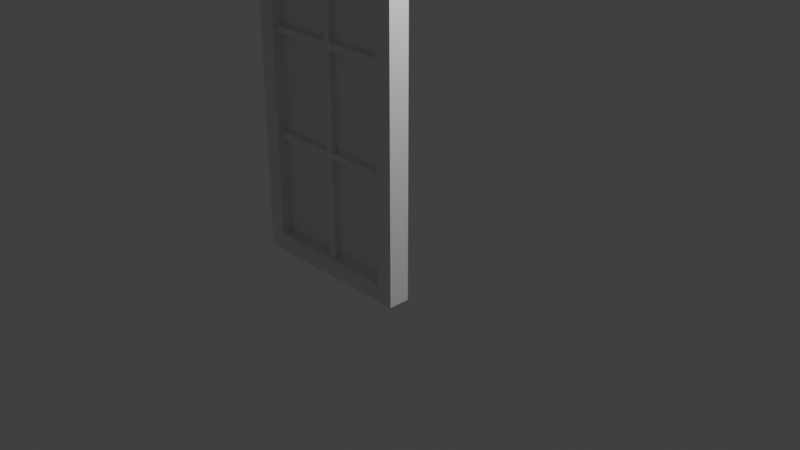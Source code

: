 # Source: multidecor_window_door_with_thin_slats_activated.blend  (saved by Blender 3.0.42; exported with 4.5.12 LTS)
import bpy
from mathutils import Matrix  # noqa: F401  (used for matrix-valued properties, if any)

bpy.ops.wm.read_factory_settings(use_empty=True)
scene = bpy.context.scene
scene.name = 'Scene'

# ---- collections
col_collection = bpy.data.collections.new('Collection'); scene.collection.children.link(col_collection)

# ---- materials (node trees are filled in below, after node groups)
mat_material = bpy.data.materials.new('Material')
mat_material.alpha_threshold = 0.0
mat_material.use_transparent_shadow = False
mat_material.line_color = (0.0, 0.0, 0.0, 1.0)
mat_material_004 = bpy.data.materials.new('Material.004')
mat_material_004.use_transparent_shadow = False

# ---- material node trees
mat_material.use_nodes = True; mat_material.node_tree.nodes.clear()
_N = mat_material.node_tree.nodes; _L = mat_material.node_tree.links
n0 = _N.new('ShaderNodeOutputMaterial'); n0.name = 'Material Output'; n0.location = (300, 300)
n1 = _N.new('ShaderNodeBsdfPrincipled'); n1.name = 'Principled BSDF'; n1.location = (10, 300)
n1.distribution = 'GGX'
n1.subsurface_method = 'RANDOM_WALK_SKIN'
n1.inputs[2].default_value = 0.4
n1.inputs[3].default_value = 1.45
n1.inputs[27].default_value = (0.0, 0.0, 0.0, 1.0)
n1.inputs[28].default_value = 1.0
_L.new(n1.outputs[0], n0.inputs[0])
n0.is_active_output = True
mat_material_004.use_nodes = True; mat_material_004.node_tree.nodes.clear()
_N = mat_material_004.node_tree.nodes; _L = mat_material_004.node_tree.links
n0 = _N.new('ShaderNodeBsdfPrincipled'); n0.name = 'Principled BSDF'; n0.location = (10, 300)
n0.distribution = 'GGX'
n0.subsurface_method = 'RANDOM_WALK_SKIN'
n0.inputs[3].default_value = 1.45
n0.inputs[27].default_value = (0.0, 0.0, 0.0, 1.0)
n0.inputs[28].default_value = 1.0
n1 = _N.new('ShaderNodeOutputMaterial'); n1.name = 'Material Output'; n1.location = (300, 300)
_L.new(n0.outputs[0], n1.inputs[0])
n1.is_active_output = True

# ---- world
world_world = bpy.data.worlds.new('World'); scene.world = world_world
world_world.use_nodes = True; world_world.node_tree.nodes.clear()
_N = world_world.node_tree.nodes; _L = world_world.node_tree.links
n0 = _N.new('ShaderNodeOutputWorld'); n0.name = 'World Output'; n0.location = (300, 300)
n1 = _N.new('ShaderNodeBackground'); n1.name = 'Background'; n1.location = (10, 300)
n1.inputs[0].default_value = (0.05088, 0.05088, 0.05088, 1.0)
_L.new(n1.outputs[0], n0.inputs[0])
n0.is_active_output = True
world_world.color = (0.05088, 0.05088, 0.05088)
world_world.use_sun_shadow = False
world_world.sun_shadow_jitter_overblur = 0.0

# ---- cameras
cam_camera = bpy.data.cameras.new('Camera')
cam_camera.clip_end = 100.0
cam_camera.ortho_scale = 7.314

# ---- lights
light_light = bpy.data.lights.new('Light', 'POINT')
light_light.transmission_factor = 0.0
light_light.energy = 1000.0
light_light.shadow_soft_size = 0.1
light_light.shadow_maximum_resolution = 0.006
light_light.use_absolute_resolution = True

# ---- meshes
me_cube = bpy.data.meshes.new('Cube')
me_cube.from_pydata([(-2.0, -0.125, 3.0), (-2.0, -0.125, -1.0), (-2.0, 0.125, 3.0), (-2.0, 0.125, -1.0), (1.093e-08, -0.125, 3.0), (1.093e-08, -0.125, -1.0), (-1.093e-08, 0.125, 3.0), (-1.093e-08, 0.125, -1.0), (-1.8, -0.125, 2.8), (-1.8, -0.125, -0.8), (-1.8, 0.125, 2.8), (-1.8, 0.125, -0.8), (-0.2, -0.125, 2.8), (-0.2, -0.125, -0.8), (-0.2, 0.125, 2.8), (-0.2, 0.125, -0.8), (-0.2, -1.748e-08, -0.8), (-1.8, -1.574e-07, 2.8), (-0.2, -1.748e-08, 2.8), (-1.8, -1.574e-07, -0.8), (-1.965, 0.125, 0.9067), (-1.965, 0.175, 0.9067), (-1.835, 0.125, 0.9067), (-1.835, 0.175, 0.9067), (-1.965, 0.125, 1.236), (-1.965, 0.175, 1.236), (-1.835, 0.125, 1.236), (-1.835, 0.175, 1.236), (-1.862, 0.2625, 1.034), (-1.862, 0.2625, 1.109), (-1.862, 0.175, 1.034), (-1.862, 0.175, 1.109), (-1.938, 0.2625, 1.034), (-1.938, 0.2625, 1.109), (-1.938, 0.175, 1.034), (-1.938, 0.175, 1.109), (-1.951, 0.2625, 0.6557), (-1.849, 0.2625, 0.6557), (-1.951, 0.2625, 1.137), (-1.849, 0.2625, 1.137), (-1.951, 0.3125, 0.6557), (-1.849, 0.3125, 0.6557), (-1.849, 0.3125, 1.137), (-1.951, 0.3125, 1.137), (-0.2, -1.748e-08, -0.8), (-1.8, -1.574e-07, 1.0), (-1.8, -1.574e-07, -0.8), (-1.04, -0.065, 1.0), (-1.04, -0.065, -0.8), (-0.96, -0.065, -0.8), (-0.96, 0.065, -0.8), (-1.04, 0.065, -0.8), (-1.04, -9.092e-08, -0.8), (-0.96, -8.393e-08, -0.8), (-0.2, 0.065, 0.44), (-0.2, 0.065, 0.36), (-0.2, -0.065, 0.36), (-0.2, -0.065, 0.44), (-0.2, -1.748e-08, 0.44), (-0.2, -1.748e-08, 0.36), (-1.8, -0.065, 0.44), (-1.8, -0.065, 0.36), (-1.8, 0.065, 0.36), (-1.8, 0.065, 0.44), (-1.8, -1.574e-07, 0.44), (-1.8, -1.574e-07, 0.36), (-1.04, -0.065, 0.44), (-1.04, 0.065, 0.44), (-1.04, -9.092e-08, 0.44), (-0.96, -8.393e-08, 0.44), (-0.96, -0.065, 0.44), (-0.96, 0.065, 0.44), (-1.04, -9.092e-08, 0.36), (-1.04, 0.065, 0.36), (-1.04, -0.065, 0.36), (-0.96, -8.393e-08, 0.36), (-0.96, -0.065, 0.36), (-0.96, 0.065, 0.36), (-0.2, -1.748e-08, 1.0), (-1.8, -1.574e-07, 2.8), (-0.2, -1.748e-08, 2.8), (-1.04, 0.065, 2.8), (-0.96, 0.065, 2.8), (-0.96, -0.065, 2.8), (-1.04, -0.065, 2.8), (-0.96, -8.393e-08, 2.8), (-1.04, -9.092e-08, 2.8), (-0.96, -0.065, 1.0), (-0.96, 0.065, 1.0), (-1.04, 0.065, 1.0), (-1.04, -9.092e-08, 1.0), (-0.96, -8.393e-08, 1.0), (-0.2, 0.065, 1.64), (-0.2, 0.065, 1.56), (-0.2, -0.065, 1.56), (-0.2, -0.065, 1.64), (-0.2, -1.748e-08, 1.64), (-0.2, -1.748e-08, 1.56), (-1.8, -0.065, 1.64), (-1.8, -0.065, 1.56), (-1.8, 0.065, 1.56), (-1.8, 0.065, 1.64), (-1.8, -1.574e-07, 1.64), (-1.8, -1.574e-07, 1.56), (-1.04, -0.065, 1.64), (-1.04, 0.065, 1.64), (-1.04, -9.092e-08, 1.64), (-0.96, -8.393e-08, 1.64), (-0.96, -0.065, 1.64), (-0.96, 0.065, 1.64), (-1.04, -9.092e-08, 1.56), (-1.04, 0.065, 1.56), (-1.04, -0.065, 1.56), (-0.96, -8.393e-08, 1.56), (-0.96, -0.065, 1.56), (-0.96, 0.065, 1.56)], [], [(0, 4, 6, 2), (16, 13, 12, 18), (7, 6, 4, 5), (5, 1, 3, 7), (1, 0, 2, 3), (17, 10, 14, 18), (16, 15, 11, 19), (19, 11, 10, 17), (6, 14, 10, 2), (7, 15, 14, 6), (3, 11, 15, 7), (2, 10, 11, 3), (0, 8, 12, 4), (1, 9, 8, 0), (5, 13, 9, 1), (4, 12, 13, 5), (9, 19, 17, 8), (13, 16, 19, 9), (8, 17, 18, 12), (15, 16, 18, 14), (20, 21, 23, 22), (22, 23, 27, 26), (26, 27, 25, 24), (24, 25, 21, 20), (27, 23, 21, 25), (28, 29, 31, 30), (34, 35, 33, 32), (30, 34, 32, 28), (35, 31, 29, 33), (38, 36, 37, 39), (43, 42, 41, 40), (39, 37, 41, 42), (38, 39, 42, 43), (36, 38, 43, 40), (37, 36, 40, 41), (64, 68, 67, 63), (60, 66, 68, 64), (68, 90, 89, 67), (66, 47, 90, 68), (58, 69, 70, 57), (54, 71, 69, 58), (71, 88, 91, 69), (69, 91, 87, 70), (62, 73, 72, 65), (65, 72, 74, 61), (72, 52, 48, 74), (73, 51, 52, 72), (56, 76, 75, 59), (59, 75, 77, 55), (75, 53, 50, 77), (76, 49, 53, 75), (61, 74, 66, 60), (87, 47, 66, 70), (56, 57, 70, 76), (49, 76, 74, 48), (76, 70, 66, 74), (88, 71, 67, 89), (55, 77, 71, 54), (62, 63, 67, 73), (50, 51, 73, 77), (71, 77, 73, 67), (68, 64, 45, 90), (69, 91, 78, 58), (72, 52, 46, 65), (75, 59, 44, 53), (102, 106, 105, 101), (98, 104, 106, 102), (106, 86, 81, 105), (104, 84, 86, 106), (96, 107, 108, 95), (92, 109, 107, 96), (109, 82, 85, 107), (107, 85, 83, 108), (100, 111, 110, 103), (103, 110, 112, 99), (110, 90, 47, 112), (111, 89, 90, 110), (94, 114, 113, 97), (97, 113, 115, 93), (113, 91, 88, 115), (114, 87, 91, 113), (99, 112, 104, 98), (83, 84, 104, 108), (94, 95, 108, 114), (87, 114, 112, 47), (114, 108, 104, 112), (82, 109, 105, 81), (93, 115, 109, 92), (100, 101, 105, 111), (88, 89, 111, 115), (109, 115, 111, 105), (106, 102, 79, 86), (107, 85, 80, 96), (110, 90, 45, 103), (113, 97, 78, 91)])
me_cube.polygons.foreach_set('material_index', [0, 0, 0, 0, 0, 0, 0, 0, 0, 0, 0, 0, 0, 0, 0, 0, 0, 0, 0, 0, 0, 0, 0, 0, 0, 0, 0, 0, 0, 0, 0, 0, 0, 0, 0, 0, 0, 0, 0, 0, 0, 0, 0, 0, 0, 0, 0, 0, 0, 0, 0, 0, 0, 0, 0, 0, 0, 0, 0, 0, 0, 1, 1, 1, 1, 0, 0, 0, 0, 0, 0, 0, 0, 0, 0, 0, 0, 0, 0, 0, 0, 0, 0, 0, 0, 0, 0, 0, 0, 0, 0, 1, 1, 1, 1])
_uv = me_cube.uv_layers.new(name='UVMap')
_uv.uv.foreach_set('vector', [0.4029, -0.1848, 0.4029, 0.1852, 0.3566, 0.1852, 0.3566, -0.1848, 0.7031, 0.8333, 0.7031, 0.8102, 0.03718, 0.8102, 0.03718, 0.8333, 0.7401, 0.8935, 0.0001818, 0.8935, 0.0001817, 0.9397, 0.7401, 0.9397, 0.5235, 0.1852, 0.5235, -0.1848, 0.5697, -0.1848, 0.5697, 0.1852, 0.7401, 0.7728, 0.0001814, 0.7728, 0.0001814, 0.7266, 0.7401, 0.7266, 0.463, -0.1478, 0.4861, -0.1478, 0.4861, 0.1482, 0.463, 0.1482, 0.4634, 0.1482, 0.4402, 0.1482, 0.4402, -0.1478, 0.4634, -0.1478, 0.7031, 0.833, 0.7031, 0.8561, 0.03718, 0.8561, 0.03718, 0.833, 0.4029, 0.1852, 0.4399, 0.1482, 0.4399, -0.1478, 0.4029, -0.1848, 0.7401, 1.125, 0.7031, 1.088, 0.03718, 1.088, 0.0001811, 1.125, 0.5235, -0.1848, 0.4865, -0.1478, 0.4865, 0.1482, 0.5235, 0.1852, 0.0001884, 1.328, 0.03718, 1.291, 0.7031, 1.291, 0.7401, 1.328, 0.3566, -0.1848, 0.3196, -0.1478, 0.3196, 0.1482, 0.3566, 0.1852, 0.7401, 0.1717, 0.7031, 0.2087, 0.03718, 0.2087, 0.0001846, 0.1717, 0.5697, 0.1852, 0.6067, 0.1482, 0.6067, -0.1478, 0.5697, -0.1848, 0.0001822, 0.7085, 0.03718, 0.7455, 0.7031, 0.7455, 0.7401, 0.7085, 0.7031, 0.6434, 0.7031, 0.6665, 0.03718, 0.6665, 0.03718, 0.6434, 0.653, 0.1482, 0.6299, 0.1482, 0.6299, -0.1478, 0.653, -0.1478, 0.2734, -0.1478, 0.2965, -0.1478, 0.2965, 0.1482, 0.2734, 0.1482, 0.7031, 1.023, 0.7031, 0.9998, 0.03718, 0.9998, 0.03718, 1.023, 0.4896, -0.1382, 0.4989, -0.1382, 0.4989, -0.1143, 0.4896, -0.1143, 0.4341, 0.3243, 0.4341, 0.315, 0.3732, 0.315, 0.3732, 0.3243, 0.3177, -0.1143, 0.3085, -0.1143, 0.3085, -0.1382, 0.3177, -0.1382, 0.3732, 0.4592, 0.3732, 0.4684, 0.4341, 0.4684, 0.4341, 0.4592, 0.3732, -0.1143, 0.4341, -0.1143, 0.4341, -0.1382, 0.3732, -0.1382, 0.5408, 0.3983, 0.5408, 0.3844, 0.5246, 0.3844, 0.5246, 0.3983, 0.5246, 0.4121, 0.5246, 0.426, 0.5408, 0.426, 0.5408, 0.4121, 0.5246, -0.1058, 0.5246, -0.1197, 0.5408, -0.1197, 0.5408, -0.1058, 0.5247, 0.9023, 0.5247, 0.8885, 0.5408, 0.8885, 0.5408, 0.9023, 0.3208, -0.07068, 0.2318, -0.07068, 0.2318, -0.05195, 0.3208, -0.05195, 0.33, -0.07069, 0.33, -0.05195, 0.4191, -0.05195, 0.4191, -0.07069, 0.2237, 0.4445, 0.2237, 0.4445, 0.2144, 0.4445, 0.2144, 0.4445, 0.33, 0.5751, 0.33, 0.5751, 0.33, 0.5844, 0.33, 0.5844, 0.4607, 0.4688, 0.4607, 0.4688, 0.4699, 0.4688, 0.4699, 0.4688, 0.4191, 0.2734, 0.4191, 0.2734, 0.4191, 0.2641, 0.4191, 0.2641, 0.9437, 0.2336, 0.9437, 0.4257, 0.9601, 0.4257, 0.9601, 0.2336, 0.8937, 0.2336, 0.8937, 0.4257, 0.9102, 0.4257, 0.9102, 0.2336, 0.9437, 0.6481, 0.9437, 0.456, 0.9601, 0.456, 0.9601, 0.6481, 0.8937, 0.6481, 0.8937, 0.456, 0.9102, 0.456, 0.9102, 0.6481, 0.824, 0.7391, 0.824, 0.9313, 0.8404, 0.9313, 0.8404, 0.7391, 0.9259, 0.6583, 0.9259, 0.4661, 0.9095, 0.4661, 0.9095, 0.6583, 0.9259, 0.7492, 0.9259, 0.9414, 0.9095, 0.9414, 0.9095, 0.7492, 0.824, 0.6481, 0.824, 0.456, 0.8404, 0.456, 0.8404, 0.6481, 0.9088, 1.164, 0.9088, 0.9717, 0.8924, 0.9717, 0.8924, 1.164, 0.8588, 1.164, 0.8588, 0.9717, 0.8424, 0.9717, 0.8424, 1.164, 0.8589, 0.6481, 0.8589, 0.8908, 0.8424, 0.8908, 0.8424, 0.6481, 0.9088, 0.6481, 0.9088, 0.8908, 0.8924, 0.8908, 0.8924, 0.6481, 0.8575, 0.6582, 0.8575, 0.4661, 0.8411, 0.4661, 0.8411, 0.6582, 0.8418, 0.6582, 0.8417, 0.4661, 0.8253, 0.4661, 0.8253, 0.6582, 0.8418, 0.6481, 0.8418, 0.8908, 0.8253, 0.8908, 0.8253, 0.6481, 0.8575, 0.6481, 0.8575, 0.8908, 0.8411, 0.8908, 0.8411, 0.6481, 0.6163, 1.112, 0.6163, 0.9196, 0.5961, 0.9196, 0.5961, 1.112, 0.404, 0.8994, 0.404, 0.9196, 0.5961, 0.9196, 0.5961, 0.8994, 0.6163, 0.7073, 0.5961, 0.7073, 0.5961, 0.8994, 0.6163, 0.8994, 0.859, 0.8994, 0.6163, 0.8994, 0.6163, 0.9196, 0.8589, 0.9196, 0.6163, 0.8994, 0.5961, 0.8994, 0.5961, 0.9196, 0.6163, 0.9196, 0.9527, 0.0227, 0.9527, 0.2148, 0.9729, 0.2148, 0.9729, 0.0227, 0.7606, 0.235, 0.9527, 0.235, 0.9527, 0.2148, 0.7606, 0.2148, 1.165, 0.235, 1.165, 0.2148, 0.9729, 0.2148, 0.9729, 0.235, 0.9527, 0.4777, 0.9729, 0.4777, 0.9729, 0.235, 0.9527, 0.235, 0.9527, 0.2148, 0.9527, 0.235, 0.9729, 0.235, 0.9729, 0.2148, 0.3683, -0.2098, 0.3683, -0.7094, -0.1313, -0.7094, -0.1313, -0.2098, 0.605, 0.1317, 0.605, 0.6313, 0.1054, 0.6313, 0.1054, 0.1317, -0.2098, -0.1313, -0.2098, 0.4998, -0.7094, 0.4998, -0.7094, -0.1313, 1.105, 0.3687, 0.6054, 0.3687, 0.6054, 0.9998, 1.105, 0.9998, 0.9437, 0.2336, 0.9437, 0.4257, 0.9601, 0.4257, 0.9601, 0.2336, 0.8937, 0.2336, 0.8937, 0.4257, 0.9102, 0.4257, 0.9102, 0.2336, 0.9437, 0.2437, 0.9437, 0.001007, 0.9601, 0.001007, 0.9601, 0.2437, 0.8937, 0.2437, 0.8937, 0.001006, 0.9102, 0.001006, 0.9102, 0.2437, 0.824, 0.7391, 0.824, 0.9313, 0.8404, 0.9313, 0.8404, 0.7391, 0.9259, 0.6583, 0.9259, 0.4661, 0.9095, 0.4661, 0.9095, 0.6583, 0.9259, 1.154, 0.9259, 1.396, 0.9095, 1.396, 0.9095, 1.154, 0.824, 0.2437, 0.824, 0.001008, 0.8404, 0.001008, 0.8404, 0.2437, 0.9088, 1.164, 0.9088, 0.9717, 0.8924, 0.9717, 0.8924, 1.164, 0.8588, 1.164, 0.8588, 0.9717, 0.8424, 0.9717, 0.8424, 1.164, 0.8588, 0.2437, 0.8588, 0.4358, 0.8424, 0.4358, 0.8424, 0.2437, 0.9088, 0.2437, 0.9088, 0.4358, 0.8924, 0.4358, 0.8924, 0.2437, 0.8575, 0.6582, 0.8575, 0.4661, 0.8411, 0.4661, 0.8411, 0.6582, 0.8418, 0.6582, 0.8417, 0.4661, 0.8253, 0.4661, 0.8253, 0.6582, 0.8418, 0.2437, 0.8418, 0.4358, 0.8253, 0.4358, 0.8253, 0.2437, 0.8575, 0.2437, 0.8575, 0.4358, 0.8411, 0.4358, 0.8411, 0.2437, 0.2118, 1.112, 0.2118, 0.9196, 0.1916, 0.9196, 0.1916, 1.112, -0.05108, 0.8994, -0.05108, 0.9196, 0.1916, 0.9196, 0.1916, 0.8994, 0.2118, 0.7073, 0.1916, 0.7073, 0.1916, 0.8994, 0.2118, 0.8994, 0.4039, 0.8994, 0.2118, 0.8994, 0.2118, 0.9196, 0.4039, 0.9196, 0.2118, 0.8994, 0.1916, 0.8994, 0.1916, 0.9196, 0.2118, 0.9196, 0.9527, -0.4323, 0.9527, -0.1896, 0.9729, -0.1896, 0.9729, -0.4323, 0.7606, -0.1694, 0.9527, -0.1694, 0.9527, -0.1896, 0.7606, -0.1896, 1.165, -0.1694, 1.165, -0.1896, 0.9729, -0.1896, 0.9729, -0.1694, 0.9527, 0.0227, 0.9729, 0.0227, 0.9729, -0.1694, 0.9527, -0.1694, 0.9527, -0.1896, 0.9527, -0.1694, 0.9729, -0.1694, 0.9729, -0.1896, -0.6835, -0.2098, -0.6835, -0.7094, -1.315, -0.7094, -1.315, -0.2098, 0.605, 1.183, 0.605, 1.815, 0.1054, 1.815, 0.1054, 1.183, -0.2098, -1.183, -0.2098, -0.6835, -0.7094, -0.6835, -0.7094, -1.183, 1.105, -0.6831, 0.6054, -0.6831, 0.6054, -0.1835, 1.105, -0.1835])
me_cube.materials.append(mat_material)
me_cube.materials.append(mat_material_004)
me_cube.use_remesh_preserve_volume = False
me_cube.use_remesh_preserve_attributes = False
me_cube.use_mirror_vertex_groups = False
me_cube.update()

# ---- objects
ob_cube = bpy.data.objects.new('Cube', me_cube)
ob_light = bpy.data.objects.new('Light', light_light)
ob_camera = bpy.data.objects.new('Camera', cam_camera)

# ---- transforms, parenting, visibility, modifiers, constraints
ob_cube.location = (0.0, 0.0, 0.0)
ob_cube.lock_rotations_4d = False
ob_cube.empty_display_type = 'ARROWS'
ob_cube.lineart.crease_threshold = 0.0
ob_light.location = (4.076, 1.005, 5.904)
ob_light.rotation_euler = (0.6503, 0.05522, 1.866)
ob_light.lock_rotations_4d = False
ob_light.empty_display_type = 'ARROWS'
ob_light.color = (0.0, 0.0, 0.0, 0.0)
ob_light.lineart.crease_threshold = 0.0
ob_camera.location = (7.359, -6.926, 4.958)
ob_camera.rotation_euler = (1.109, 0.0, 0.8149)
ob_camera.lock_rotations_4d = False
ob_camera.empty_display_type = 'ARROWS'
ob_camera.color = (0.0, 0.0, 0.0, 0.0)
ob_camera.display_type = 'WIRE'
ob_camera.lineart.crease_threshold = 0.0

# ---- collection membership
col_collection.objects.link(ob_cube)
col_collection.objects.link(ob_light)
col_collection.objects.link(ob_camera)

# ---- scene / render settings (as saved in the file)
scene.camera = ob_camera
scene.frame_start = 1; scene.frame_end = 250; scene.frame_set(1)
scene.render.engine = 'BLENDER_EEVEE_NEXT'
scene.cycles.sampling_pattern = 'TABULATED_SOBOL'
scene.cycles.use_light_tree = False
scene.view_settings.view_transform = 'Standard'
bpy.context.view_layer.update()
